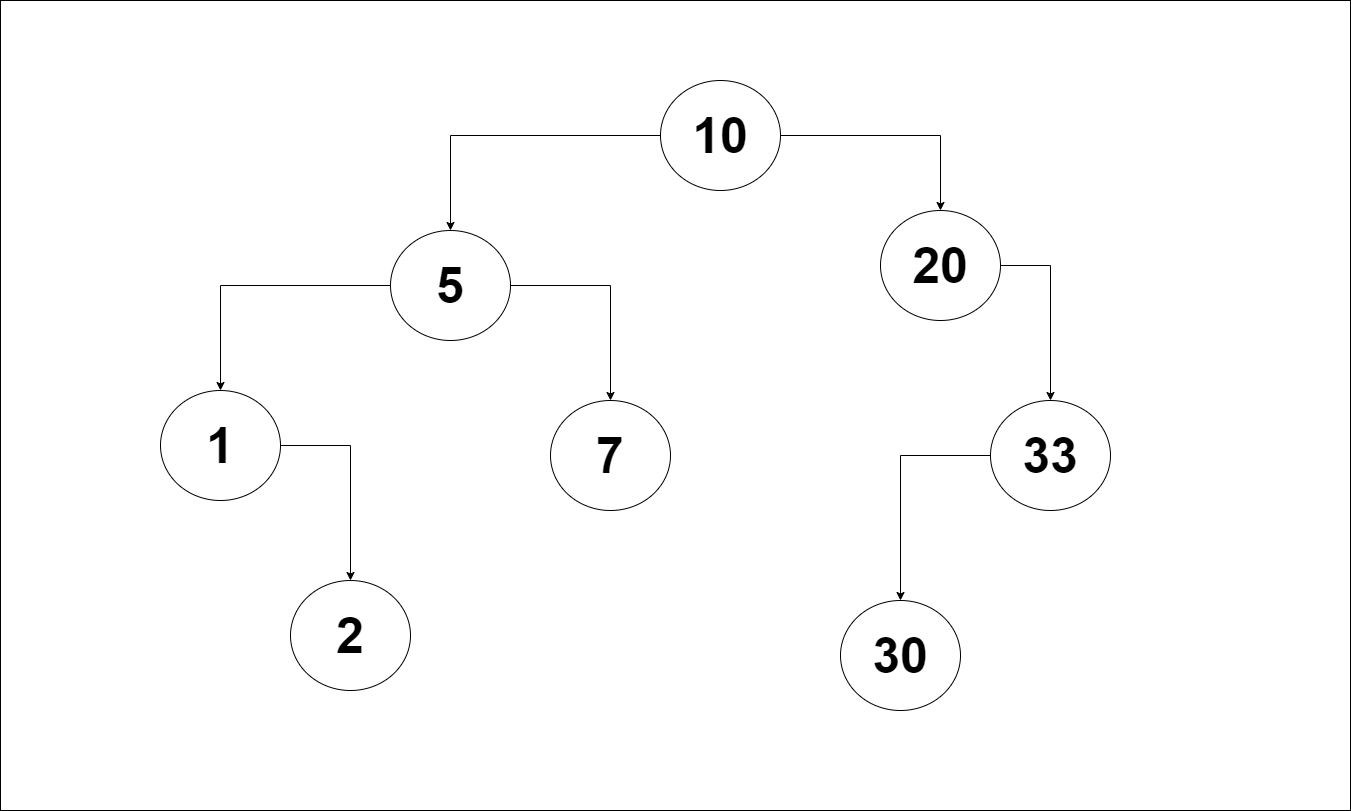

The diagram above was exported from draw.io. Its source (the exported page's mxGraphModel, read from the mxfile embedded in the PNG):
<mxGraphModel dx="2261" dy="756" grid="1" gridSize="10" guides="1" tooltips="1" connect="1" arrows="1" fold="1" page="1" pageScale="1" pageWidth="827" pageHeight="1169" math="0" shadow="0">
  <root>
    <mxCell id="0" />
    <mxCell id="1" parent="0" />
    <mxCell id="eVKOzigDNT8V07r_QYtb-1" value="" style="rounded=0;whiteSpace=wrap;html=1;" vertex="1" parent="1">
      <mxGeometry x="-300" y="30" width="1350" height="810" as="geometry" />
    </mxCell>
    <mxCell id="eVKOzigDNT8V07r_QYtb-2" style="edgeStyle=orthogonalEdgeStyle;rounded=0;orthogonalLoop=1;jettySize=auto;html=1;" edge="1" parent="1" source="eVKOzigDNT8V07r_QYtb-4" target="eVKOzigDNT8V07r_QYtb-6">
      <mxGeometry relative="1" as="geometry" />
    </mxCell>
    <mxCell id="eVKOzigDNT8V07r_QYtb-3" style="edgeStyle=orthogonalEdgeStyle;rounded=0;orthogonalLoop=1;jettySize=auto;html=1;" edge="1" parent="1" source="eVKOzigDNT8V07r_QYtb-4" target="eVKOzigDNT8V07r_QYtb-9">
      <mxGeometry relative="1" as="geometry" />
    </mxCell>
    <mxCell id="eVKOzigDNT8V07r_QYtb-4" value="&lt;b&gt;&lt;font style=&quot;font-size: 50px;&quot;&gt;10&lt;/font&gt;&lt;/b&gt;" style="ellipse;whiteSpace=wrap;html=1;" vertex="1" parent="1">
      <mxGeometry x="360" y="110" width="120" height="110" as="geometry" />
    </mxCell>
    <mxCell id="eVKOzigDNT8V07r_QYtb-13" style="edgeStyle=orthogonalEdgeStyle;rounded=0;orthogonalLoop=1;jettySize=auto;html=1;" edge="1" parent="1" source="eVKOzigDNT8V07r_QYtb-6" target="eVKOzigDNT8V07r_QYtb-12">
      <mxGeometry relative="1" as="geometry" />
    </mxCell>
    <mxCell id="eVKOzigDNT8V07r_QYtb-19" style="edgeStyle=orthogonalEdgeStyle;rounded=0;orthogonalLoop=1;jettySize=auto;html=1;" edge="1" parent="1" source="eVKOzigDNT8V07r_QYtb-6" target="eVKOzigDNT8V07r_QYtb-18">
      <mxGeometry relative="1" as="geometry" />
    </mxCell>
    <mxCell id="eVKOzigDNT8V07r_QYtb-6" value="&lt;b&gt;&lt;font style=&quot;font-size: 50px;&quot;&gt;5&lt;/font&gt;&lt;/b&gt;" style="ellipse;whiteSpace=wrap;html=1;" vertex="1" parent="1">
      <mxGeometry x="90" y="260" width="120" height="110" as="geometry" />
    </mxCell>
    <mxCell id="eVKOzigDNT8V07r_QYtb-15" style="edgeStyle=orthogonalEdgeStyle;rounded=0;orthogonalLoop=1;jettySize=auto;html=1;" edge="1" parent="1" source="eVKOzigDNT8V07r_QYtb-9" target="eVKOzigDNT8V07r_QYtb-14">
      <mxGeometry relative="1" as="geometry">
        <Array as="points">
          <mxPoint x="750" y="295" />
        </Array>
      </mxGeometry>
    </mxCell>
    <mxCell id="eVKOzigDNT8V07r_QYtb-9" value="&lt;b&gt;&lt;font style=&quot;font-size: 50px;&quot;&gt;20&lt;/font&gt;&lt;/b&gt;" style="ellipse;whiteSpace=wrap;html=1;" vertex="1" parent="1">
      <mxGeometry x="580" y="240" width="120" height="110" as="geometry" />
    </mxCell>
    <mxCell id="eVKOzigDNT8V07r_QYtb-12" value="&lt;b&gt;&lt;font style=&quot;font-size: 50px;&quot;&gt;7&lt;/font&gt;&lt;/b&gt;" style="ellipse;whiteSpace=wrap;html=1;" vertex="1" parent="1">
      <mxGeometry x="250" y="430" width="120" height="110" as="geometry" />
    </mxCell>
    <mxCell id="eVKOzigDNT8V07r_QYtb-25" style="edgeStyle=orthogonalEdgeStyle;rounded=0;orthogonalLoop=1;jettySize=auto;html=1;" edge="1" parent="1" source="eVKOzigDNT8V07r_QYtb-14" target="eVKOzigDNT8V07r_QYtb-24">
      <mxGeometry relative="1" as="geometry" />
    </mxCell>
    <mxCell id="eVKOzigDNT8V07r_QYtb-14" value="&lt;b&gt;&lt;font style=&quot;font-size: 50px;&quot;&gt;33&lt;/font&gt;&lt;/b&gt;" style="ellipse;whiteSpace=wrap;html=1;" vertex="1" parent="1">
      <mxGeometry x="690" y="430" width="120" height="110" as="geometry" />
    </mxCell>
    <mxCell id="eVKOzigDNT8V07r_QYtb-23" style="edgeStyle=orthogonalEdgeStyle;rounded=0;orthogonalLoop=1;jettySize=auto;html=1;" edge="1" parent="1" source="eVKOzigDNT8V07r_QYtb-18" target="eVKOzigDNT8V07r_QYtb-22">
      <mxGeometry relative="1" as="geometry" />
    </mxCell>
    <mxCell id="eVKOzigDNT8V07r_QYtb-18" value="&lt;b&gt;&lt;font style=&quot;font-size: 50px;&quot;&gt;1&lt;/font&gt;&lt;/b&gt;" style="ellipse;whiteSpace=wrap;html=1;" vertex="1" parent="1">
      <mxGeometry x="-140" y="420" width="120" height="110" as="geometry" />
    </mxCell>
    <mxCell id="eVKOzigDNT8V07r_QYtb-22" value="&lt;b&gt;&lt;font style=&quot;font-size: 50px;&quot;&gt;2&lt;/font&gt;&lt;/b&gt;" style="ellipse;whiteSpace=wrap;html=1;" vertex="1" parent="1">
      <mxGeometry x="-10" y="610" width="120" height="110" as="geometry" />
    </mxCell>
    <mxCell id="eVKOzigDNT8V07r_QYtb-24" value="&lt;b&gt;&lt;font style=&quot;font-size: 50px;&quot;&gt;30&lt;/font&gt;&lt;/b&gt;" style="ellipse;whiteSpace=wrap;html=1;" vertex="1" parent="1">
      <mxGeometry x="540" y="630" width="120" height="110" as="geometry" />
    </mxCell>
  </root>
</mxGraphModel>